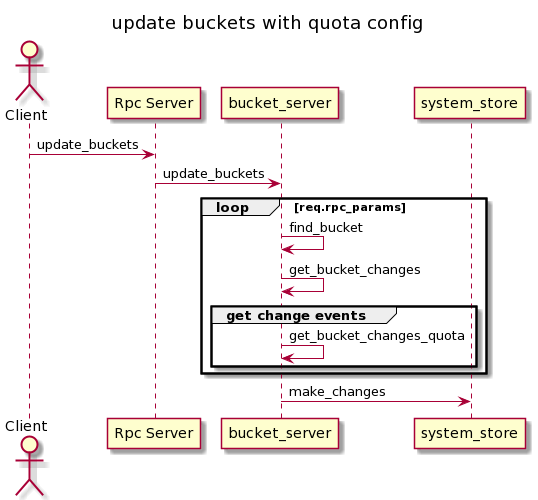

The diagram above was rendered by PlantUML. Its source (embedded in the PNG):
@startuml
/'To generate png file, use https://www.plantuml.com/plantuml '/

title update buckets with quota config

scale 1

actor Client order 10
participant "Rpc Server" as RS order 20
participant bucket_server as BS order 30
participant "system_store" as SS order 40

Client ->  RS: update_buckets
RS -> BS: update_buckets
loop req.rpc_params
BS -> BS: find_bucket
BS -> BS: get_bucket_changes
group get change events
    BS -> BS: get_bucket_changes_quota
end
end
BS -> SS: make_changes
@enduml